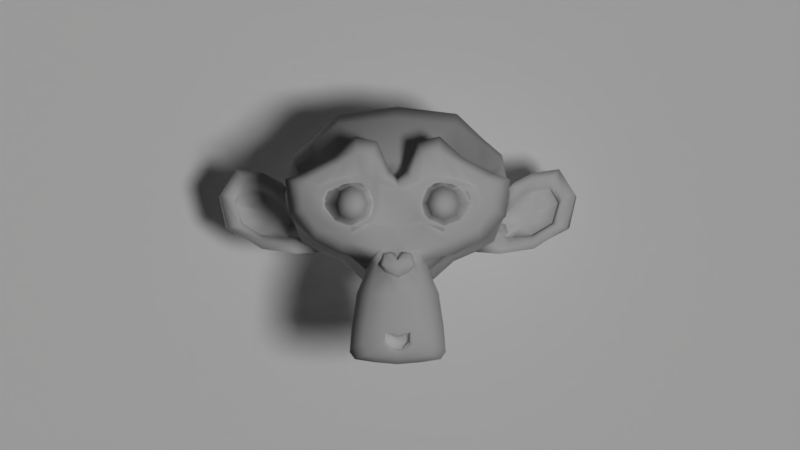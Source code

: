 # Source: ScnMainMenu.blend  (saved by Blender 2.79.0; exported with 4.5.12 LTS)
import bpy
from mathutils import Matrix  # noqa: F401  (used for matrix-valued properties, if any)

bpy.ops.wm.read_factory_settings(use_empty=True)
scene = bpy.context.scene
scene.name = 'ScnMainMenuBack'

# ---- collections
col_collection_1 = bpy.data.collections.new('Collection 1'); scene.collection.children.link(col_collection_1)

# ---- materials (node trees are filled in below, after node groups)
mat_mainmenuback = bpy.data.materials.new('MainMenuBack')
mat_mainmenuback.alpha_threshold = 0.0
mat_mainmenuback.use_transparent_shadow = False
mat_mainmenuback.diffuse_color = (1.0, 1.0, 1.0, 1.0)
mat_mainmenuback.roughness = 0.5

# ---- material node trees

# ---- world
world_world = bpy.data.worlds.new('World'); scene.world = world_world
world_world.color = (0.01885, 0.01885, 0.01885)
world_world.use_sun_shadow = False
world_world.sun_shadow_jitter_overblur = 0.0
world_world.cycles.sampling_method = 'MANUAL'

# ---- cameras
cam_camera = bpy.data.cameras.new('Camera')
cam_camera.type = 'ORTHO'
cam_camera.clip_end = 100.0
cam_camera.lens = 55.0
cam_camera.sensor_width = 32.0
cam_camera.sensor_height = 18.0
cam_camera.ortho_scale = 20.0
cam_camera.display_size = 2.0
cam_camera.dof.focus_distance = 0.0
cam_camera.dof.aperture_fstop = 128.0
cam_camera.dof.aperture_blades = 6

# ---- lights
light_hemi = bpy.data.lights.new('Hemi', 'SUN')
light_hemi.transmission_factor = 0.0
light_hemi.angle = 0.1993
light_hemi.energy = 1.0
light_hemi.shadow_buffer_clip_start = 0.5
light_hemi.shadow_soft_size = 0.1
light_hemi.shadow_cascade_max_distance = 1000.0

# ---- meshes
me_suzanne = bpy.data.meshes.new('Suzanne')
me_suzanne.from_pydata([(1.43, -1.762, 0.3819), (-1.43, -1.762, 0.3819), (1.635, -1.507, 0.152), (-1.635, -1.507, 0.152), (1.788, -1.149, 0.0243), (-1.788, -1.149, 0.0243), (1.149, -1.277, -0.2311), (-1.149, -1.277, -0.2311), (1.149, -1.609, -0.05234), (-1.149, -1.609, -0.05234), (1.149, -1.813, 0.2797), (-1.149, -1.813, 0.2797), (0.894, -1.864, 0.3819), (-0.894, -1.864, 0.3819), (0.6641, -1.685, 0.152), (-0.6641, -1.685, 0.152), (0.5109, -1.379, 0.0243), (-0.5109, -1.379, 0.0243), (0.2554, -1.404, 0.6373), (-0.2554, -1.404, 0.6373), (0.4598, -1.685, 0.6373), (-0.4598, -1.685, 0.6373), (0.7919, -1.864, 0.6373), (-0.7919, -1.864, 0.6373), (0.894, -1.864, 0.9183), (-0.894, -1.864, 0.9183), (0.6641, -1.685, 1.123), (-0.6641, -1.685, 1.123), (0.5109, -1.379, 1.276), (-0.5109, -1.379, 1.276), (1.149, -1.277, 1.531), (-1.149, -1.277, 1.531), (1.149, -1.609, 1.327), (-1.149, -1.609, 1.327), (1.149, -1.813, 1.021), (-1.149, -1.813, 1.021), (1.43, -1.762, 0.9183), (-1.43, -1.762, 0.9183), (1.635, -1.507, 1.123), (-1.635, -1.507, 1.123), (1.788, -1.149, 1.276), (-1.788, -1.149, 1.276), (2.043, -1.098, 0.6373), (-2.043, -1.098, 0.6373), (1.839, -1.455, 0.6373), (-1.839, -1.455, 0.6373), (1.533, -1.736, 0.6373), (-1.533, -1.736, 0.6373), (1.558, -1.788, 0.6373), (-1.558, -1.788, 0.6373), (1.456, -1.813, 0.9439), (-1.456, -1.813, 0.9439), (1.149, -1.89, 1.072), (-1.149, -1.89, 1.072), (0.8685, -1.941, 0.9439), (-0.8685, -1.941, 0.9439), (0.7408, -1.941, 0.6373), (-0.7408, -1.941, 0.6373), (0.8685, -1.941, 0.3564), (-0.8685, -1.941, 0.3564), (1.149, -1.966, 0.6373), (-1.149, -1.966, 0.6373), (1.149, -1.89, 0.2286), (-1.149, -1.89, 0.2286), (1.456, -1.813, 0.3564), (-1.456, -1.813, 0.3564), (0.0, -1.685, 1.25), (0.0, -1.941, 0.995), (0.0, -1.66, -2.377), (0.0, -1.813, -1.202), (0.0, -1.864, -0.7676), (0.0, -1.609, -2.683), (0.0, -1.226, 1.174), (0.0, -1.123, 1.71), (0.0, 2.529, 2.783), (0.0, 3.526, 1.685), (0.0, 3.449, 0.07538), (0.0, 1.891, -1.406), (0.6641, -1.098, -0.7676), (-0.6641, -1.098, -0.7676), (1.022, -1.123, -1.585), (-1.022, -1.123, -1.585), (1.149, -1.123, -2.428), (-1.149, -1.123, -2.428), (1.201, -0.9957, -3.066), (-1.201, -0.9957, -3.066), (1.073, -0.9701, -3.245), (-1.073, -0.9701, -3.245), (0.5875, -1.072, -3.322), (-0.5875, -1.072, -3.322), (0.0, -1.149, -3.373), (1.43, -0.9957, -0.6143), (-1.43, -0.9957, -0.6143), (2.069, -1.021, -0.2822), (-2.069, -1.021, -0.2822), (2.708, -0.7147, 0.3308), (-2.708, -0.7147, 0.3308), (2.81, -1.2, 1.25), (-2.81, -1.2, 1.25), (2.324, -1.302, 1.429), (-2.324, -1.302, 1.429), (1.609, -1.507, 1.812), (-1.609, -1.507, 1.812), (1.047, -1.66, 2.323), (-1.047, -1.66, 2.323), (0.5109, -1.736, 2.196), (-0.5109, -1.736, 2.196), (0.2043, -1.711, 1.455), (-0.2043, -1.711, 1.455), (0.5364, -1.788, 1.199), (-0.5364, -1.788, 1.199), (0.4087, -1.762, 0.8417), (-0.4087, -1.762, 0.8417), (0.6641, -1.685, 0.152), (-0.6641, -1.685, 0.152), (1.226, -1.558, -0.1034), (-1.226, -1.558, -0.1034), (1.609, -1.455, 0.04984), (-1.609, -1.455, 0.04984), (2.043, -1.379, 0.4585), (-2.043, -1.379, 0.4585), (2.095, -1.379, 0.8162), (-2.095, -1.379, 0.8162), (1.967, -1.43, 1.072), (-1.967, -1.43, 1.072), (1.405, -1.609, 1.276), (-1.405, -1.609, 1.276), (0.8174, -1.736, 1.378), (-0.8174, -1.736, 1.378), (0.0, -1.66, -2.658), (0.3576, -1.66, -2.505), (-0.3576, -1.66, -2.505), (0.3832, -1.583, -2.888), (-0.3832, -1.583, -2.888), (0.2043, -1.532, -3.041), (-0.2043, -1.532, -3.041), (0.0, -1.507, -3.066), (0.0, -1.711, -0.7931), (0.0, -1.685, -0.6143), (0.3321, -1.685, -0.6398), (-0.3321, -1.685, -0.6398), (0.4087, -1.711, -0.8953), (-0.4087, -1.711, -0.8953), (0.281, -1.685, -1.1), (-0.281, -1.685, -1.1), (1.303, -1.455, -0.3078), (-1.303, -1.455, -0.3078), (2.018, -1.302, 0.0243), (-2.018, -1.302, 0.0243), (2.376, -1.226, 0.5096), (-2.376, -1.226, 0.5096), (2.427, -1.404, 1.072), (-2.427, -1.404, 1.072), (2.248, -1.634, 1.199), (-2.248, -1.634, 1.199), (1.43, -1.864, 1.634), (-1.43, -1.864, 1.634), (1.022, -1.992, 1.94), (-1.022, -1.992, 1.94), (0.6641, -2.043, 1.863), (-0.6641, -2.043, 1.863), (0.3321, -2.017, 1.25), (-0.3321, -2.017, 1.25), (0.4087, -1.915, -0.4866), (-0.4087, -1.915, -0.4866), (0.6897, -1.583, -1.611), (-0.6897, -1.583, -1.611), (0.8174, -1.507, -2.453), (-0.8174, -1.507, -2.453), (0.8685, -1.43, -2.837), (-0.8685, -1.43, -2.837), (0.7663, -1.328, -3.143), (-0.7663, -1.328, -3.143), (0.5364, -1.328, -3.194), (-0.5364, -1.328, -3.194), (0.0, -1.353, -3.245), (0.0, -1.634, -0.001248), (0.0, -1.762, 0.5352), (1.073, -1.685, 1.404), (-1.073, -1.685, 1.404), (0.5364, -1.711, 0.3053), (-0.5364, -1.711, 0.3053), (0.4342, -1.736, 0.5352), (-0.4342, -1.736, 0.5352), (0.3832, -1.66, -2.402), (-0.3832, -1.66, -2.402), (0.2554, -1.711, -1.611), (-0.2554, -1.711, -1.611), (0.0, -1.711, -1.611), (0.0, -1.685, -1.227), (0.3065, -1.813, -1.049), (-0.3065, -1.813, -1.049), (0.4342, -1.864, -0.8953), (-0.4342, -1.864, -0.8953), (0.3576, -1.813, -0.5888), (-0.3576, -1.813, -0.5888), (0.1277, -1.813, -0.5632), (-0.1277, -1.813, -0.5632), (0.0, -1.966, -0.8186), (0.1533, -1.915, -0.6398), (-0.1533, -1.915, -0.6398), (0.3065, -1.915, -0.6654), (-0.3065, -1.915, -0.6654), (0.3576, -1.966, -0.8953), (-0.3576, -1.966, -0.8953), (0.2554, -1.89, -0.9719), (-0.2554, -1.89, -0.9719), (0.0, -1.89, -1.1), (0.8429, -1.072, -1.176), (-0.8429, -1.072, -1.176), (0.5364, -1.583, -0.9464), (-0.5364, -1.583, -0.9464), (0.5875, -1.583, -1.176), (-0.5875, -1.583, -1.176), (0.7663, -1.072, -0.9719), (-0.7663, -1.072, -0.9719), (0.0, -1.507, -3.015), (0.1533, -1.507, -2.99), (-0.1533, -1.507, -2.99), (0.3065, -1.583, -2.837), (-0.3065, -1.583, -2.837), (0.3065, -1.634, -2.581), (-0.3065, -1.634, -2.581), (0.0, -1.404, -2.709), (0.3065, -1.43, -2.607), (-0.3065, -1.43, -2.607), (0.3065, -1.353, -2.811), (-0.3065, -1.353, -2.811), (0.1533, -1.328, -2.939), (-0.1533, -1.328, -2.939), (0.0, -1.328, -2.964), (0.562, -1.813, 0.5607), (-0.562, -1.813, 0.5607), (0.613, -1.788, 0.3564), (-0.613, -1.788, 0.3564), (1.098, -1.736, 1.25), (-1.098, -1.736, 1.25), (0.894, -1.788, 1.225), (-0.894, -1.788, 1.225), (1.379, -1.788, 1.148), (-1.379, -1.788, 1.148), (1.839, -1.532, 0.995), (-1.839, -1.532, 0.995), (1.916, -1.507, 0.7906), (-1.916, -1.507, 0.7906), (1.89, -1.481, 0.4841), (-1.89, -1.481, 0.4841), (1.558, -1.609, 0.1776), (-1.558, -1.609, 0.1776), (1.226, -1.685, 0.04984), (-1.226, -1.685, 0.04984), (0.7408, -1.813, 0.2031), (-0.7408, -1.813, 0.2031), (0.5875, -1.813, 0.8162), (-0.5875, -1.813, 0.8162), (0.6897, -1.813, 1.072), (-0.6897, -1.813, 1.072), (0.7663, -1.736, 1.021), (-0.7663, -1.736, 1.021), (0.6386, -1.736, 0.8162), (-0.6386, -1.736, 0.8162), (0.7919, -1.736, 0.2542), (-0.7919, -1.736, 0.2542), (1.226, -1.634, 0.1265), (-1.226, -1.634, 0.1265), (1.507, -1.558, 0.2286), (-1.507, -1.558, 0.2286), (1.788, -1.455, 0.5352), (-1.788, -1.455, 0.5352), (1.814, -1.455, 0.7651), (-1.814, -1.455, 0.7651), (1.737, -1.481, 0.9439), (-1.737, -1.481, 0.9439), (1.354, -1.711, 1.123), (-1.354, -1.711, 1.123), (0.9196, -1.762, 1.148), (-0.9196, -1.762, 1.148), (1.098, -1.711, 1.174), (-1.098, -1.711, 1.174), (0.6641, -1.711, 0.4075), (-0.6641, -1.711, 0.4075), (0.6386, -1.711, 0.5863), (-0.6386, -1.711, 0.5863), (0.3576, -1.251, 1.353), (-0.3576, -1.251, 1.353), (0.6386, -1.277, 2.017), (-0.6386, -1.277, 2.017), (1.098, -1.2, 2.093), (-1.098, -1.2, 2.093), (1.584, -1.072, 1.659), (-1.584, -1.072, 1.659), (2.222, -0.868, 1.327), (-2.222, -0.868, 1.327), (2.605, -0.7658, 1.174), (-2.605, -0.7658, 1.174), (2.529, -0.4848, 0.3819), (-2.529, -0.4848, 0.3819), (1.967, -0.6125, -0.1545), (-1.967, -0.6125, -0.1545), (1.43, -0.7913, -0.461), (-1.43, -0.7913, -0.461), (0.0, -0.2038, 2.783), (0.0, 0.9967, 3.064), (0.0, 2.938, -0.7931), (0.0, 0.1282, -1.662), (0.0, -0.7658, -3.347), (0.0, -0.3826, -2.786), (0.0, -0.306, -2.019), (0.0, -0.1783, -1.738), (2.784, 0.5625, 0.6118), (-2.784, 0.5625, 0.6118), (2.81, 0.8945, 0.8928), (-2.81, 0.8945, 0.8928), (2.529, 2.172, 0.714), (-2.529, 2.172, 0.714), (1.507, 3.04, 1.276), (-1.507, 3.04, 1.276), (2.401, 0.5114, -0.3078), (-2.401, 0.5114, -0.3078), (1.941, 1.278, -0.5632), (-1.941, 1.278, -0.5632), (2.095, 2.146, -0.1801), (-2.095, 2.146, -0.1801), (1.098, 2.913, 0.0243), (-1.098, 2.913, 0.0243), (0.7663, -0.587, -1.304), (-0.7663, -0.587, -1.304), (0.5875, -0.1017, -1.508), (-0.5875, -0.1017, -1.508), (0.9451, -0.5104, -2.479), (-0.9451, -0.5104, -2.479), (0.8174, -0.5359, -1.789), (-0.8174, -0.5359, -1.789), (1.073, -0.5614, -3.143), (-1.073, -0.5614, -3.143), (0.4598, -0.4593, -2.632), (-0.4598, -0.4593, -2.632), (0.4087, -0.4337, -1.917), (-0.4087, -0.4337, -1.917), (0.5364, -0.6892, -3.245), (-0.5364, -0.6892, -3.245), (0.7152, -0.6636, -1.074), (-0.7152, -0.6636, -1.074), (0.6897, -0.7913, -0.8953), (-0.6897, -0.7913, -0.8953), (0.6641, -0.8935, -0.7165), (-0.6641, -0.8935, -0.7165), (0.6897, 0.2049, -1.432), (-0.6897, 0.2049, -1.432), (0.9707, 1.61, -1.176), (-0.9707, 1.61, -1.176), (1.124, 2.504, -0.6398), (-1.124, 2.504, -0.6398), (1.482, 1.993, 2.681), (-1.482, 1.993, 2.681), (1.482, 0.9712, 2.885), (-1.482, 0.9712, 2.885), (1.482, -0.02503, 2.63), (-1.482, -0.02503, 2.63), (1.507, -0.6636, 1.557), (-1.507, -0.6636, 1.557), (2.376, -0.3571, 1.174), (-2.376, -0.3571, 1.174), (2.069, -0.1783, 1.327), (-2.069, -0.1783, 1.327), (2.095, 0.5625, 2.144), (-2.095, 0.5625, 2.144), (2.605, 0.3326, 1.685), (-2.605, 0.3326, 1.685), (2.605, 1.124, 1.863), (-2.605, 1.124, 1.863), (2.095, 1.38, 2.298), (-2.095, 1.38, 2.298), (2.095, 2.197, 2.068), (-2.095, 2.197, 2.068), (2.605, 1.916, 1.608), (-2.605, 1.916, 1.608), (2.018, 2.657, 0.9183), (-2.018, 2.657, 0.9183), (1.584, 2.529, -0.07788), (-1.584, 2.529, -0.07788), (2.682, 1.405, 0.9183), (-2.682, 1.405, 0.9183), (1.328, 0.256, -0.7165), (-1.328, 0.256, -0.7165), (1.405, 1.431, -0.7931), (-1.405, 1.431, -0.7931), (2.912, 1.508, 1.174), (-2.912, 1.508, 1.174), (2.529, 1.15, -0.6143), (-2.529, 1.15, -0.6143), (3.397, 1.814, -0.4866), (-3.397, 1.814, -0.4866), (4.189, 2.146, 0.0243), (-4.189, 2.146, 0.0243), (4.419, 2.121, 0.8928), (-4.419, 2.121, 0.8928), (4.036, 2.121, 1.506), (-4.036, 2.121, 1.506), (3.346, 1.763, 1.404), (-3.346, 1.763, 1.404), (3.321, 1.686, 1.199), (-3.321, 1.686, 1.199), (3.883, 2.018, 1.276), (-3.883, 2.018, 1.276), (4.138, 2.07, 0.7906), (-4.138, 2.07, 0.7906), (3.959, 2.07, 0.1009), (-3.959, 2.07, 0.1009), (3.372, 1.737, -0.2822), (-3.372, 1.737, -0.2822), (2.708, 1.176, -0.3844), (-2.708, 1.176, -0.3844), (3.014, 1.457, 1.021), (-3.014, 1.457, 1.021), (3.091, 1.686, 0.8417), (-3.091, 1.686, 0.8417), (2.886, 1.431, -0.2311), (-2.886, 1.431, -0.2311), (3.397, 1.942, -0.1545), (-3.397, 1.942, -0.1545), (3.883, 2.197, 0.152), (-3.883, 2.197, 0.152), (4.036, 2.197, 0.6629), (-4.036, 2.197, 0.6629), (3.832, 2.172, 1.021), (-3.832, 2.172, 1.021), (3.346, 1.916, 0.9694), (-3.346, 1.916, 0.9694), (2.759, 1.431, 0.7906), (-2.759, 1.431, 0.7906), (2.733, 1.635, 0.4075), (-2.733, 1.635, 0.4075), (2.478, 1.635, 0.152), (-2.478, 1.635, 0.152), (2.682, 1.635, 0.1265), (-2.682, 1.635, 0.1265), (2.759, 1.635, -0.1034), (-2.759, 1.635, -0.1034), (2.657, 1.635, -0.2056), (-2.657, 1.635, -0.2056), (2.376, 0.9712, -0.1545), (-2.376, 0.9712, -0.1545), (2.35, 1.303, -0.2311), (-2.35, 1.303, -0.2311), (2.35, 1.354, -0.02679), (-2.35, 1.354, -0.02679), (2.605, 1.431, 0.5096), (-2.605, 1.431, 0.5096), (2.912, 1.61, 0.6373), (-2.912, 1.61, 0.6373), (2.912, 1.789, 0.6118), (-2.912, 1.789, 0.6118), (2.657, 1.789, -0.2056), (-2.657, 1.789, -0.2056), (2.784, 1.789, -0.1034), (-2.784, 1.789, -0.1034), (2.708, 1.789, 0.1009), (-2.708, 1.789, 0.1009), (2.503, 1.789, 0.152), (-2.503, 1.789, 0.152), (2.759, 1.789, 0.4075), (-2.759, 1.789, 0.4075), (3.397, 2.095, 0.9183), (-3.397, 2.095, 0.9183), (3.883, 2.325, 0.9694), (-3.883, 2.325, 0.9694), (4.113, 2.351, 0.6373), (-4.113, 2.351, 0.6373), (3.959, 2.325, 0.1265), (-3.959, 2.325, 0.1265), (3.423, 2.121, -0.1545), (-3.423, 2.121, -0.1545), (2.886, 1.61, -0.2056), (-2.886, 1.61, -0.2056), (3.116, 1.865, 0.7906), (-3.116, 1.865, 0.7906), (2.912, 1.814, 0.2031), (-2.912, 1.814, 0.2031), (3.065, 1.84, 0.04984), (-3.065, 1.84, 0.04984), (3.27, 1.942, 0.2542), (-3.27, 1.942, 0.2542), (3.142, 1.891, 0.4075), (-3.142, 1.891, 0.4075), (3.321, 1.967, 0.6118), (-3.321, 1.967, 0.6118), (3.448, 1.993, 0.4585), (-3.448, 1.993, 0.4585), (3.627, 2.018, 0.5352), (-3.627, 2.018, 0.5352), (3.551, 2.018, 0.7395), (-3.551, 2.018, 0.7395), (3.346, 2.325, 1.276), (-3.346, 2.325, 1.276), (4.087, 2.529, 1.378), (-4.087, 2.529, 1.378), (4.47, 2.376, 0.8162), (-4.47, 2.376, 0.8162), (4.291, 2.478, 0.0243), (-4.291, 2.478, 0.0243), (3.397, 2.351, -0.4355), (-3.397, 2.351, -0.4355), (2.58, 1.814, -0.5632), (-2.58, 1.814, -0.5632), (2.81, 1.993, 1.097), (-2.81, 1.993, 1.097)], [], [(46, 0, 2, 44), (3, 1, 47, 45), (44, 2, 4, 42), (5, 3, 45, 43), (2, 8, 6, 4), (7, 9, 3, 5), (0, 10, 8, 2), (9, 11, 1, 3), (10, 12, 14, 8), (15, 13, 11, 9), (8, 14, 16, 6), (17, 15, 9, 7), (14, 20, 18, 16), (19, 21, 15, 17), (12, 22, 20, 14), (21, 23, 13, 15), (22, 24, 26, 20), (27, 25, 23, 21), (20, 26, 28, 18), (29, 27, 21, 19), (26, 32, 30, 28), (31, 33, 27, 29), (24, 34, 32, 26), (33, 35, 25, 27), (34, 36, 38, 32), (39, 37, 35, 33), (32, 38, 40, 30), (41, 39, 33, 31), (38, 44, 42, 40), (43, 45, 39, 41), (36, 46, 44, 38), (45, 47, 37, 39), (46, 36, 50, 48), (51, 37, 47, 49), (36, 34, 52, 50), (53, 35, 37, 51), (34, 24, 54, 52), (55, 25, 35, 53), (24, 22, 56, 54), (57, 23, 25, 55), (22, 12, 58, 56), (59, 13, 23, 57), (12, 10, 62, 58), (63, 11, 13, 59), (10, 0, 64, 62), (65, 1, 11, 63), (0, 46, 48, 64), (49, 47, 1, 65), (60, 64, 48), (49, 65, 61), (62, 64, 60), (61, 65, 63), (60, 58, 62), (63, 59, 61), (60, 56, 58), (59, 57, 61), (60, 54, 56), (57, 55, 61), (60, 52, 54), (55, 53, 61), (60, 50, 52), (53, 51, 61), (60, 48, 50), (51, 49, 61), (88, 173, 175, 90), (175, 174, 89, 90), (86, 171, 173, 88), (174, 172, 87, 89), (84, 169, 171, 86), (172, 170, 85, 87), (82, 167, 169, 84), (170, 168, 83, 85), (80, 165, 167, 82), (168, 166, 81, 83), (78, 91, 145, 163), (146, 92, 79, 164), (91, 93, 147, 145), (148, 94, 92, 146), (93, 95, 149, 147), (150, 96, 94, 148), (95, 97, 151, 149), (152, 98, 96, 150), (97, 99, 153, 151), (154, 100, 98, 152), (99, 101, 155, 153), (156, 102, 100, 154), (101, 103, 157, 155), (158, 104, 102, 156), (103, 105, 159, 157), (160, 106, 104, 158), (105, 107, 161, 159), (162, 108, 106, 160), (107, 66, 67, 161), (67, 66, 108, 162), (109, 127, 159, 161), (160, 128, 110, 162), (127, 178, 157, 159), (158, 179, 128, 160), (125, 155, 157, 178), (158, 156, 126, 179), (123, 153, 155, 125), (156, 154, 124, 126), (121, 151, 153, 123), (154, 152, 122, 124), (119, 149, 151, 121), (152, 150, 120, 122), (117, 147, 149, 119), (150, 148, 118, 120), (115, 145, 147, 117), (148, 146, 116, 118), (113, 163, 145, 115), (146, 164, 114, 116), (113, 180, 176, 163), (176, 181, 114, 164), (109, 161, 67, 111), (67, 162, 110, 112), (111, 67, 177, 182), (177, 67, 112, 183), (176, 180, 182, 177), (183, 181, 176, 177), (134, 136, 175, 173), (175, 136, 135, 174), (132, 134, 173, 171), (174, 135, 133, 172), (130, 132, 171, 169), (172, 133, 131, 170), (165, 186, 184, 167), (185, 187, 166, 168), (130, 169, 167, 184), (168, 170, 131, 185), (143, 189, 188, 186), (188, 189, 144, 187), (184, 186, 188, 68), (188, 187, 185, 68), (129, 130, 184, 68), (185, 131, 129, 68), (141, 192, 190, 143), (191, 193, 142, 144), (139, 194, 192, 141), (193, 195, 140, 142), (138, 196, 194, 139), (195, 197, 138, 140), (137, 70, 196, 138), (197, 70, 137, 138), (189, 143, 190, 69), (191, 144, 189, 69), (69, 190, 205, 207), (206, 191, 69, 207), (70, 198, 199, 196), (200, 198, 70, 197), (196, 199, 201, 194), (202, 200, 197, 195), (194, 201, 203, 192), (204, 202, 195, 193), (192, 203, 205, 190), (206, 204, 193, 191), (198, 203, 201, 199), (202, 204, 198, 200), (198, 207, 205, 203), (206, 207, 198, 204), (138, 139, 163, 176), (164, 140, 138, 176), (139, 141, 210, 163), (211, 142, 140, 164), (141, 143, 212, 210), (213, 144, 142, 211), (143, 186, 165, 212), (166, 187, 144, 213), (80, 208, 212, 165), (213, 209, 81, 166), (208, 214, 210, 212), (211, 215, 209, 213), (78, 163, 210, 214), (211, 164, 79, 215), (130, 129, 71, 221), (71, 129, 131, 222), (132, 130, 221, 219), (222, 131, 133, 220), (134, 132, 219, 217), (220, 133, 135, 218), (136, 134, 217, 216), (218, 135, 136, 216), (216, 217, 228, 230), (229, 218, 216, 230), (217, 219, 226, 228), (227, 220, 218, 229), (219, 221, 224, 226), (225, 222, 220, 227), (221, 71, 223, 224), (223, 71, 222, 225), (223, 230, 228, 224), (229, 230, 223, 225), (224, 228, 226), (227, 229, 225), (182, 180, 233, 231), (234, 181, 183, 232), (111, 182, 231, 253), (232, 183, 112, 254), (109, 111, 253, 255), (254, 112, 110, 256), (180, 113, 251, 233), (252, 114, 181, 234), (113, 115, 249, 251), (250, 116, 114, 252), (115, 117, 247, 249), (248, 118, 116, 250), (117, 119, 245, 247), (246, 120, 118, 248), (119, 121, 243, 245), (244, 122, 120, 246), (121, 123, 241, 243), (242, 124, 122, 244), (123, 125, 239, 241), (240, 126, 124, 242), (125, 178, 235, 239), (236, 179, 126, 240), (178, 127, 237, 235), (238, 128, 179, 236), (127, 109, 255, 237), (256, 110, 128, 238), (237, 255, 257, 275), (258, 256, 238, 276), (235, 237, 275, 277), (276, 238, 236, 278), (239, 235, 277, 273), (278, 236, 240, 274), (241, 239, 273, 271), (274, 240, 242, 272), (243, 241, 271, 269), (272, 242, 244, 270), (245, 243, 269, 267), (270, 244, 246, 268), (247, 245, 267, 265), (268, 246, 248, 266), (249, 247, 265, 263), (266, 248, 250, 264), (251, 249, 263, 261), (264, 250, 252, 262), (233, 251, 261, 279), (262, 252, 234, 280), (255, 253, 259, 257), (260, 254, 256, 258), (253, 231, 281, 259), (282, 232, 254, 260), (231, 233, 279, 281), (280, 234, 232, 282), (66, 107, 283, 72), (284, 108, 66, 72), (107, 105, 285, 283), (286, 106, 108, 284), (105, 103, 287, 285), (288, 104, 106, 286), (103, 101, 289, 287), (290, 102, 104, 288), (101, 99, 291, 289), (292, 100, 102, 290), (99, 97, 293, 291), (294, 98, 100, 292), (97, 95, 295, 293), (296, 96, 98, 294), (95, 93, 297, 295), (298, 94, 96, 296), (93, 91, 299, 297), (300, 92, 94, 298), (307, 308, 327, 337), (328, 308, 307, 338), (306, 307, 337, 335), (338, 307, 306, 336), (305, 306, 335, 339), (336, 306, 305, 340), (88, 90, 305, 339), (305, 90, 89, 340), (86, 88, 339, 333), (340, 89, 87, 334), (84, 86, 333, 329), (334, 87, 85, 330), (82, 84, 329, 331), (330, 85, 83, 332), (329, 335, 337, 331), (338, 336, 330, 332), (329, 333, 339, 335), (340, 334, 330, 336), (325, 331, 337, 327), (338, 332, 326, 328), (80, 82, 331, 325), (332, 83, 81, 326), (208, 341, 343, 214), (344, 342, 209, 215), (80, 325, 341, 208), (342, 326, 81, 209), (78, 214, 343, 345), (344, 215, 79, 346), (78, 345, 299, 91), (300, 346, 79, 92), (76, 323, 351, 303), (352, 324, 76, 303), (303, 351, 349, 77), (350, 352, 303, 77), (77, 349, 347, 304), (348, 350, 77, 304), (304, 347, 327, 308), (328, 348, 304, 308), (325, 327, 347, 341), (348, 328, 326, 342), (295, 297, 317, 309), (318, 298, 296, 310), (75, 315, 323, 76), (324, 316, 75, 76), (301, 357, 355, 302), (356, 358, 301, 302), (302, 355, 353, 74), (354, 356, 302, 74), (74, 353, 315, 75), (316, 354, 74, 75), (291, 293, 361, 363), (362, 294, 292, 364), (363, 361, 367, 365), (368, 362, 364, 366), (365, 367, 369, 371), (370, 368, 366, 372), (371, 369, 375, 373), (376, 370, 372, 374), (313, 377, 373, 375), (374, 378, 314, 376), (315, 353, 373, 377), (374, 354, 316, 378), (353, 355, 371, 373), (372, 356, 354, 374), (355, 357, 365, 371), (366, 358, 356, 372), (357, 359, 363, 365), (364, 360, 358, 366), (289, 291, 363, 359), (364, 292, 290, 360), (73, 359, 357, 301), (358, 360, 73, 301), (283, 285, 287, 289), (288, 286, 284, 290), (283, 289, 359, 73), (360, 290, 284, 73), (72, 283, 73), (73, 284, 72), (293, 295, 309, 361), (310, 296, 294, 362), (309, 311, 367, 361), (368, 312, 310, 362), (311, 381, 369, 367), (370, 382, 312, 368), (313, 375, 369, 381), (370, 376, 314, 382), (347, 349, 385, 383), (386, 350, 348, 384), (317, 383, 385, 319), (386, 384, 318, 320), (297, 299, 383, 317), (384, 300, 298, 318), (299, 343, 341, 383), (342, 344, 300, 384), (341, 347, 383), (384, 348, 342), (299, 345, 343), (344, 346, 300), (313, 321, 379, 377), (380, 322, 314, 378), (315, 377, 379, 323), (380, 378, 316, 324), (319, 385, 379, 321), (380, 386, 320, 322), (349, 351, 379, 385), (380, 352, 350, 386), (323, 379, 351), (352, 380, 324), (399, 387, 413, 401), (414, 388, 400, 402), (399, 401, 403, 397), (404, 402, 400, 398), (397, 403, 405, 395), (406, 404, 398, 396), (395, 405, 407, 393), (408, 406, 396, 394), (393, 407, 409, 391), (410, 408, 394, 392), (391, 409, 411, 389), (412, 410, 392, 390), (409, 419, 417, 411), (418, 420, 410, 412), (407, 421, 419, 409), (420, 422, 408, 410), (405, 423, 421, 407), (422, 424, 406, 408), (403, 425, 423, 405), (424, 426, 404, 406), (401, 427, 425, 403), (426, 428, 402, 404), (401, 413, 415, 427), (416, 414, 402, 428), (317, 319, 443, 441), (444, 320, 318, 442), (319, 389, 411, 443), (412, 390, 320, 444), (309, 317, 441, 311), (442, 318, 310, 312), (381, 429, 413, 387), (414, 430, 382, 388), (411, 417, 439, 443), (440, 418, 412, 444), (437, 445, 443, 439), (444, 446, 438, 440), (433, 445, 437, 435), (438, 446, 434, 436), (431, 447, 445, 433), (446, 448, 432, 434), (429, 447, 431, 449), (432, 448, 430, 450), (413, 429, 449, 415), (450, 430, 414, 416), (311, 447, 429, 381), (430, 448, 312, 382), (311, 441, 445, 447), (446, 442, 312, 448), (441, 443, 445), (446, 444, 442), (415, 449, 451, 475), (452, 450, 416, 476), (449, 431, 461, 451), (462, 432, 450, 452), (431, 433, 459, 461), (460, 434, 432, 462), (433, 435, 457, 459), (458, 436, 434, 460), (435, 437, 455, 457), (456, 438, 436, 458), (437, 439, 453, 455), (454, 440, 438, 456), (439, 417, 473, 453), (474, 418, 440, 454), (427, 415, 475, 463), (476, 416, 428, 464), (425, 427, 463, 465), (464, 428, 426, 466), (423, 425, 465, 467), (466, 426, 424, 468), (421, 423, 467, 469), (468, 424, 422, 470), (419, 421, 469, 471), (470, 422, 420, 472), (417, 419, 471, 473), (472, 420, 418, 474), (457, 455, 479, 477), (480, 456, 458, 478), (477, 479, 481, 483), (482, 480, 478, 484), (483, 481, 487, 485), (488, 482, 484, 486), (485, 487, 489, 491), (490, 488, 486, 492), (463, 475, 485, 491), (486, 476, 464, 492), (451, 483, 485, 475), (486, 484, 452, 476), (451, 461, 477, 483), (478, 462, 452, 484), (457, 477, 461, 459), (462, 478, 458, 460), (453, 473, 479, 455), (480, 474, 454, 456), (471, 481, 479, 473), (480, 482, 472, 474), (469, 487, 481, 471), (482, 488, 470, 472), (467, 489, 487, 469), (488, 490, 468, 470), (465, 491, 489, 467), (490, 492, 466, 468), (463, 491, 465), (466, 492, 464), (391, 389, 503, 501), (504, 390, 392, 502), (393, 391, 501, 499), (502, 392, 394, 500), (395, 393, 499, 497), (500, 394, 396, 498), (397, 395, 497, 495), (498, 396, 398, 496), (399, 397, 495, 493), (496, 398, 400, 494), (387, 399, 493, 505), (494, 400, 388, 506), (493, 501, 503, 505), (504, 502, 494, 506), (493, 495, 499, 501), (500, 496, 494, 502), (495, 497, 499), (500, 498, 496), (313, 381, 387, 505), (388, 382, 314, 506), (313, 505, 503, 321), (504, 506, 314, 322), (319, 321, 503, 389), (504, 322, 320, 390)])
me_suzanne.polygons.foreach_set('use_smooth', [True] * 500)
me_suzanne.use_remesh_preserve_volume = False
me_suzanne.use_remesh_preserve_attributes = False
me_suzanne.use_mirror_vertex_groups = False
me_suzanne.update()
me_mainmenuback = bpy.data.meshes.new('MainMenuBack')
me_mainmenuback.from_pydata([(-10.12, -5.765, 0.0), (10.12, -5.765, 0.0), (-10.12, 5.765, 0.0), (10.12, 5.765, 0.0)], [], [(0, 1, 3, 2)])
_uv = me_mainmenuback.uv_layers.new(name='UVMap')
_uv.uv.foreach_set('vector', [0.0, 0.0, 1.0, 0.0, 1.0, 1.0, 0.0, 1.0])
me_mainmenuback.materials.append(mat_mainmenuback)
me_mainmenuback.use_remesh_preserve_volume = False
me_mainmenuback.use_remesh_preserve_attributes = False
me_mainmenuback.use_mirror_vertex_groups = False
me_mainmenuback.update()

# ---- objects
ob_hemi = bpy.data.objects.new('Hemi', light_hemi)
ob_suzanne = bpy.data.objects.new('Suzanne', me_suzanne)
ob_camera = bpy.data.objects.new('Camera', cam_camera)
ob_mainmenuback = bpy.data.objects.new('MainMenuBack', me_mainmenuback)

# ---- transforms, parenting, visibility, modifiers, constraints
ob_hemi.location = (0.0, 0.0, 0.0)
ob_hemi.rotation_euler = (-0.1494, 0.2999, -0.7347)
ob_hemi.lineart.crease_threshold = 0.0
ob_suzanne.location = (-0.05749, -0.1085, 4.385)
ob_suzanne.rotation_euler = (-1.571, -0.0, 0.0)
ob_suzanne.lineart.crease_threshold = 0.0
ob_camera.location = (0.0, 0.0, 10.0)
ob_camera.lineart.crease_threshold = 0.0
ob_mainmenuback.location = (0.0, 0.0, -0.1)
ob_mainmenuback.color = (0.02186, 0.0, 0.0007664, 1.0)
ob_mainmenuback.lineart.crease_threshold = 0.0

# ---- collection membership
col_collection_1.objects.link(ob_hemi)
col_collection_1.objects.link(ob_suzanne)
col_collection_1.objects.link(ob_camera)
col_collection_1.objects.link(ob_mainmenuback)

# ---- scene / render settings (as saved in the file)
scene.camera = ob_camera
scene.frame_start = 1; scene.frame_end = 250; scene.frame_set(0)
scene.render.engine = 'BLENDER_EEVEE_NEXT'
scene.render.resolution_x = 1280
scene.render.resolution_y = 720
scene.render.resolution_percentage = 50
scene.render.dither_intensity = 0.0
scene.cycles.use_denoising = False
scene.cycles.samples = 128
scene.cycles.sampling_pattern = 'TABULATED_SOBOL'
scene.cycles.use_adaptive_sampling = False
scene.cycles.use_light_tree = False
scene.cycles.blur_glossy = 0.0
scene.cycles.sample_clamp_indirect = 0.0
scene.view_settings.view_transform = 'Standard'
bpy.context.view_layer.update()
